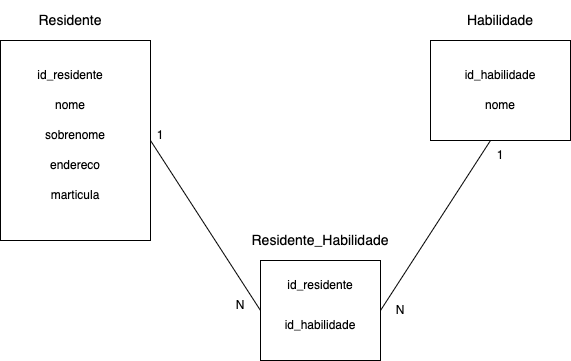

The diagram above was exported from draw.io. Its source (the exported page's mxGraphModel, read from the mxfile embedded in the PNG):
<mxGraphModel dx="880" dy="453" grid="1" gridSize="10" guides="1" tooltips="1" connect="1" arrows="1" fold="1" page="1" pageScale="1" pageWidth="850" pageHeight="1100" math="0" shadow="0">
  <root>
    <mxCell id="0" />
    <mxCell id="1" parent="0" />
    <mxCell id="8GuiHixzh0eP3py0hD9C-1" value="" style="rounded=0;whiteSpace=wrap;html=1;" vertex="1" parent="1">
      <mxGeometry x="90" y="100" width="150" height="200" as="geometry" />
    </mxCell>
    <mxCell id="8GuiHixzh0eP3py0hD9C-2" value="" style="rounded=0;whiteSpace=wrap;html=1;" vertex="1" parent="1">
      <mxGeometry x="350" y="320" width="120" height="100" as="geometry" />
    </mxCell>
    <mxCell id="8GuiHixzh0eP3py0hD9C-3" value="" style="rounded=0;whiteSpace=wrap;html=1;" vertex="1" parent="1">
      <mxGeometry x="520" y="100" width="140" height="100" as="geometry" />
    </mxCell>
    <mxCell id="8GuiHixzh0eP3py0hD9C-4" value="Residente" style="text;html=1;strokeColor=none;fillColor=none;align=center;verticalAlign=middle;whiteSpace=wrap;rounded=0;fontSize=14;" vertex="1" parent="1">
      <mxGeometry x="130" y="60" width="60" height="40" as="geometry" />
    </mxCell>
    <mxCell id="8GuiHixzh0eP3py0hD9C-5" value="Habilidade" style="text;html=1;strokeColor=none;fillColor=none;align=center;verticalAlign=middle;whiteSpace=wrap;rounded=0;fontSize=14;" vertex="1" parent="1">
      <mxGeometry x="560" y="60" width="60" height="40" as="geometry" />
    </mxCell>
    <mxCell id="8GuiHixzh0eP3py0hD9C-6" value="Residente_Habilidade" style="text;html=1;strokeColor=none;fillColor=none;align=center;verticalAlign=middle;whiteSpace=wrap;rounded=0;fontSize=14;" vertex="1" parent="1">
      <mxGeometry x="380" y="280" width="60" height="40" as="geometry" />
    </mxCell>
    <mxCell id="8GuiHixzh0eP3py0hD9C-7" value="id_residente" style="text;html=1;strokeColor=none;fillColor=none;align=center;verticalAlign=middle;whiteSpace=wrap;rounded=0;" vertex="1" parent="1">
      <mxGeometry x="130" y="120" width="60" height="30" as="geometry" />
    </mxCell>
    <mxCell id="8GuiHixzh0eP3py0hD9C-8" value="nome" style="text;html=1;strokeColor=none;fillColor=none;align=center;verticalAlign=middle;whiteSpace=wrap;rounded=0;" vertex="1" parent="1">
      <mxGeometry x="130" y="150" width="60" height="30" as="geometry" />
    </mxCell>
    <mxCell id="8GuiHixzh0eP3py0hD9C-9" value="sobrenome" style="text;html=1;strokeColor=none;fillColor=none;align=center;verticalAlign=middle;whiteSpace=wrap;rounded=0;" vertex="1" parent="1">
      <mxGeometry x="135" y="180" width="60" height="30" as="geometry" />
    </mxCell>
    <mxCell id="8GuiHixzh0eP3py0hD9C-10" value="endereco" style="text;html=1;strokeColor=none;fillColor=none;align=center;verticalAlign=middle;whiteSpace=wrap;rounded=0;" vertex="1" parent="1">
      <mxGeometry x="135" y="210" width="60" height="30" as="geometry" />
    </mxCell>
    <mxCell id="8GuiHixzh0eP3py0hD9C-12" value="marticula" style="text;html=1;strokeColor=none;fillColor=none;align=center;verticalAlign=middle;whiteSpace=wrap;rounded=0;" vertex="1" parent="1">
      <mxGeometry x="135" y="240" width="60" height="30" as="geometry" />
    </mxCell>
    <mxCell id="8GuiHixzh0eP3py0hD9C-13" value="id_habilidade" style="text;html=1;strokeColor=none;fillColor=none;align=center;verticalAlign=middle;whiteSpace=wrap;rounded=0;" vertex="1" parent="1">
      <mxGeometry x="560" y="120" width="60" height="30" as="geometry" />
    </mxCell>
    <mxCell id="8GuiHixzh0eP3py0hD9C-14" value="nome" style="text;html=1;strokeColor=none;fillColor=none;align=center;verticalAlign=middle;whiteSpace=wrap;rounded=0;" vertex="1" parent="1">
      <mxGeometry x="560" y="150" width="60" height="30" as="geometry" />
    </mxCell>
    <mxCell id="8GuiHixzh0eP3py0hD9C-19" value="id_habilidade" style="text;html=1;strokeColor=none;fillColor=none;align=center;verticalAlign=middle;whiteSpace=wrap;rounded=0;" vertex="1" parent="1">
      <mxGeometry x="380" y="370" width="60" height="30" as="geometry" />
    </mxCell>
    <mxCell id="8GuiHixzh0eP3py0hD9C-20" value="id_residente" style="text;html=1;strokeColor=none;fillColor=none;align=center;verticalAlign=middle;whiteSpace=wrap;rounded=0;" vertex="1" parent="1">
      <mxGeometry x="380" y="330" width="60" height="30" as="geometry" />
    </mxCell>
    <mxCell id="8GuiHixzh0eP3py0hD9C-22" value="" style="endArrow=none;html=1;rounded=0;exitX=1;exitY=0.5;exitDx=0;exitDy=0;" edge="1" parent="1" source="8GuiHixzh0eP3py0hD9C-2">
      <mxGeometry width="50" height="50" relative="1" as="geometry">
        <mxPoint x="400" y="260" as="sourcePoint" />
        <mxPoint x="580" y="200" as="targetPoint" />
      </mxGeometry>
    </mxCell>
    <mxCell id="8GuiHixzh0eP3py0hD9C-23" value="" style="endArrow=none;html=1;rounded=0;exitX=0;exitY=0.5;exitDx=0;exitDy=0;entryX=1;entryY=0.5;entryDx=0;entryDy=0;" edge="1" parent="1" source="8GuiHixzh0eP3py0hD9C-2" target="8GuiHixzh0eP3py0hD9C-1">
      <mxGeometry width="50" height="50" relative="1" as="geometry">
        <mxPoint x="400" y="260" as="sourcePoint" />
        <mxPoint x="450" y="210" as="targetPoint" />
      </mxGeometry>
    </mxCell>
    <mxCell id="8GuiHixzh0eP3py0hD9C-24" value="1" style="text;html=1;strokeColor=none;fillColor=none;align=center;verticalAlign=middle;whiteSpace=wrap;rounded=0;" vertex="1" parent="1">
      <mxGeometry x="220" y="180" width="60" height="30" as="geometry" />
    </mxCell>
    <mxCell id="8GuiHixzh0eP3py0hD9C-25" value="1" style="text;html=1;strokeColor=none;fillColor=none;align=center;verticalAlign=middle;whiteSpace=wrap;rounded=0;" vertex="1" parent="1">
      <mxGeometry x="560" y="200" width="60" height="30" as="geometry" />
    </mxCell>
    <mxCell id="8GuiHixzh0eP3py0hD9C-26" value="N" style="text;html=1;strokeColor=none;fillColor=none;align=center;verticalAlign=middle;whiteSpace=wrap;rounded=0;" vertex="1" parent="1">
      <mxGeometry x="460" y="355" width="60" height="30" as="geometry" />
    </mxCell>
    <mxCell id="8GuiHixzh0eP3py0hD9C-27" value="N" style="text;html=1;strokeColor=none;fillColor=none;align=center;verticalAlign=middle;whiteSpace=wrap;rounded=0;" vertex="1" parent="1">
      <mxGeometry x="300" y="350" width="60" height="30" as="geometry" />
    </mxCell>
  </root>
</mxGraphModel>